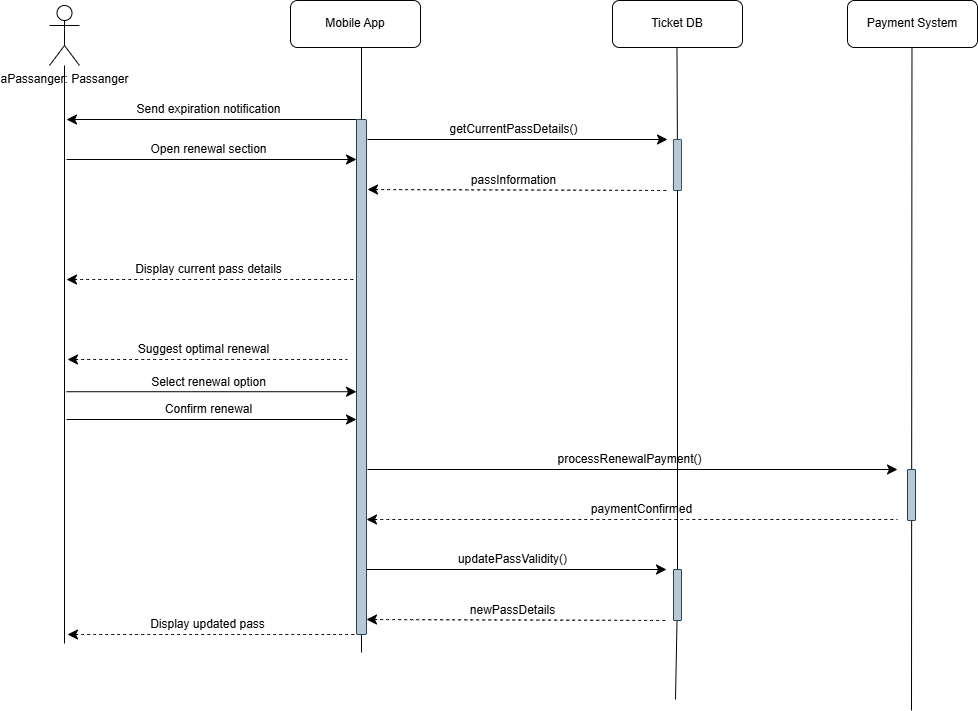

The diagram above was exported from draw.io. Its source (the exported page's mxGraphModel, read from the mxfile embedded in the PNG):
<mxGraphModel dx="1455" dy="1422" grid="1" gridSize="10" guides="1" tooltips="1" connect="1" arrows="1" fold="1" page="1" pageScale="1" pageWidth="850" pageHeight="1100" math="0" shadow="0">
  <root>
    <mxCell id="0" />
    <mxCell id="1" parent="0" />
    <mxCell id="3HbYID19yck4tqVdP69N-1" style="edgeStyle=none;curved=1;rounded=0;orthogonalLoop=1;jettySize=auto;html=1;fontSize=12;startSize=8;endSize=8;endArrow=none;startFill=0;" edge="1" parent="1" source="3HbYID19yck4tqVdP69N-2">
      <mxGeometry relative="1" as="geometry">
        <mxPoint x="-123" y="524" as="targetPoint" />
      </mxGeometry>
    </mxCell>
    <mxCell id="3HbYID19yck4tqVdP69N-2" value="aPassanger: Passanger" style="shape=umlActor;verticalLabelPosition=bottom;verticalAlign=top;html=1;outlineConnect=0;" vertex="1" parent="1">
      <mxGeometry x="-138" y="-114" width="30" height="60" as="geometry" />
    </mxCell>
    <mxCell id="3HbYID19yck4tqVdP69N-3" value="Mobile App" style="rounded=1;whiteSpace=wrap;html=1;" vertex="1" parent="1">
      <mxGeometry x="103" y="-119" width="130" height="47" as="geometry" />
    </mxCell>
    <mxCell id="3HbYID19yck4tqVdP69N-5" value="Ticket DB" style="rounded=1;whiteSpace=wrap;html=1;" vertex="1" parent="1">
      <mxGeometry x="425" y="-119" width="130" height="47" as="geometry" />
    </mxCell>
    <mxCell id="3HbYID19yck4tqVdP69N-6" style="edgeStyle=none;curved=1;rounded=0;orthogonalLoop=1;jettySize=auto;html=1;fontSize=12;startSize=8;endSize=8;endArrow=none;startFill=0;" edge="1" parent="1" source="3HbYID19yck4tqVdP69N-10">
      <mxGeometry relative="1" as="geometry">
        <mxPoint x="174" y="533" as="targetPoint" />
        <mxPoint x="174" y="-72" as="sourcePoint" />
      </mxGeometry>
    </mxCell>
    <mxCell id="3HbYID19yck4tqVdP69N-8" style="edgeStyle=none;curved=1;rounded=0;orthogonalLoop=1;jettySize=auto;html=1;fontSize=12;startSize=8;endSize=8;endArrow=none;startFill=0;" edge="1" parent="1" source="3HbYID19yck4tqVdP69N-59">
      <mxGeometry relative="1" as="geometry">
        <mxPoint x="488" y="580" as="targetPoint" />
        <mxPoint x="489.47" y="-72" as="sourcePoint" />
      </mxGeometry>
    </mxCell>
    <mxCell id="3HbYID19yck4tqVdP69N-9" value="" style="edgeStyle=none;curved=1;rounded=0;orthogonalLoop=1;jettySize=auto;html=1;fontSize=12;startSize=8;endSize=8;endArrow=none;startFill=0;" edge="1" parent="1" target="3HbYID19yck4tqVdP69N-10">
      <mxGeometry relative="1" as="geometry">
        <mxPoint x="174" y="370" as="targetPoint" />
        <mxPoint x="174" y="-72" as="sourcePoint" />
      </mxGeometry>
    </mxCell>
    <mxCell id="3HbYID19yck4tqVdP69N-10" value="" style="rounded=1;whiteSpace=wrap;html=1;fillColor=#bac8d3;strokeColor=#23445d;" vertex="1" parent="1">
      <mxGeometry x="169" width="10" height="515" as="geometry" />
    </mxCell>
    <mxCell id="3HbYID19yck4tqVdP69N-11" value="" style="endArrow=none;html=1;rounded=0;fontSize=12;startSize=8;endSize=8;curved=1;startFill=1;startArrow=classic;" edge="1" parent="1">
      <mxGeometry width="50" height="50" relative="1" as="geometry">
        <mxPoint x="-121" as="sourcePoint" />
        <mxPoint x="169" as="targetPoint" />
      </mxGeometry>
    </mxCell>
    <mxCell id="3HbYID19yck4tqVdP69N-12" value="Send expiration notification" style="edgeLabel;html=1;align=center;verticalAlign=middle;resizable=0;points=[];fontSize=12;" vertex="1" connectable="0" parent="3HbYID19yck4tqVdP69N-11">
      <mxGeometry relative="1" as="geometry">
        <mxPoint x="-4" y="-10" as="offset" />
      </mxGeometry>
    </mxCell>
    <mxCell id="3HbYID19yck4tqVdP69N-19" value="" style="endArrow=classic;html=1;rounded=0;fontSize=12;startSize=8;endSize=8;curved=1;" edge="1" parent="1">
      <mxGeometry width="50" height="50" relative="1" as="geometry">
        <mxPoint x="180" y="20" as="sourcePoint" />
        <mxPoint x="480" y="20" as="targetPoint" />
      </mxGeometry>
    </mxCell>
    <mxCell id="3HbYID19yck4tqVdP69N-20" value="getCurrentPassDetails()" style="edgeLabel;html=1;align=center;verticalAlign=middle;resizable=0;points=[];fontSize=12;" vertex="1" connectable="0" parent="3HbYID19yck4tqVdP69N-19">
      <mxGeometry relative="1" as="geometry">
        <mxPoint x="-4" y="-10" as="offset" />
      </mxGeometry>
    </mxCell>
    <mxCell id="3HbYID19yck4tqVdP69N-21" value="" style="edgeStyle=none;curved=1;rounded=0;orthogonalLoop=1;jettySize=auto;html=1;fontSize=12;startSize=8;endSize=8;endArrow=none;startFill=0;" edge="1" parent="1" target="3HbYID19yck4tqVdP69N-22">
      <mxGeometry relative="1" as="geometry">
        <mxPoint x="489.47" y="370" as="targetPoint" />
        <mxPoint x="489.47" y="-72" as="sourcePoint" />
      </mxGeometry>
    </mxCell>
    <mxCell id="3HbYID19yck4tqVdP69N-22" value="" style="rounded=1;whiteSpace=wrap;html=1;fillColor=#bac8d3;strokeColor=#23445d;" vertex="1" parent="1">
      <mxGeometry x="486" y="20" width="8" height="51" as="geometry" />
    </mxCell>
    <mxCell id="3HbYID19yck4tqVdP69N-23" value="" style="endArrow=none;html=1;rounded=0;fontSize=12;startSize=8;endSize=8;curved=1;startArrow=classic;startFill=1;dashed=1;" edge="1" parent="1">
      <mxGeometry width="50" height="50" relative="1" as="geometry">
        <mxPoint x="180" y="70" as="sourcePoint" />
        <mxPoint x="480" y="71" as="targetPoint" />
      </mxGeometry>
    </mxCell>
    <mxCell id="3HbYID19yck4tqVdP69N-24" value="passInformation" style="edgeLabel;html=1;align=center;verticalAlign=middle;resizable=0;points=[];fontSize=12;" vertex="1" connectable="0" parent="3HbYID19yck4tqVdP69N-23">
      <mxGeometry relative="1" as="geometry">
        <mxPoint x="-4" y="-10" as="offset" />
      </mxGeometry>
    </mxCell>
    <mxCell id="3HbYID19yck4tqVdP69N-25" value="" style="endArrow=none;html=1;rounded=0;fontSize=12;startSize=8;endSize=8;curved=1;startFill=1;startArrow=classic;dashed=1;" edge="1" parent="1">
      <mxGeometry width="50" height="50" relative="1" as="geometry">
        <mxPoint x="-120" y="515" as="sourcePoint" />
        <mxPoint x="167" y="515" as="targetPoint" />
      </mxGeometry>
    </mxCell>
    <mxCell id="3HbYID19yck4tqVdP69N-26" value="Display updated pass" style="edgeLabel;html=1;align=center;verticalAlign=middle;resizable=0;points=[];fontSize=12;" vertex="1" connectable="0" parent="3HbYID19yck4tqVdP69N-25">
      <mxGeometry relative="1" as="geometry">
        <mxPoint x="-4" y="-10" as="offset" />
      </mxGeometry>
    </mxCell>
    <mxCell id="3HbYID19yck4tqVdP69N-27" value="" style="endArrow=none;html=1;rounded=0;fontSize=12;startSize=8;endSize=8;curved=1;startArrow=classic;startFill=1;dashed=1;" edge="1" parent="1">
      <mxGeometry width="50" height="50" relative="1" as="geometry">
        <mxPoint x="-120" y="240" as="sourcePoint" />
        <mxPoint x="160" y="240" as="targetPoint" />
      </mxGeometry>
    </mxCell>
    <mxCell id="3HbYID19yck4tqVdP69N-28" value="Suggest optimal renewal" style="edgeLabel;html=1;align=center;verticalAlign=middle;resizable=0;points=[];fontSize=12;" vertex="1" connectable="0" parent="3HbYID19yck4tqVdP69N-27">
      <mxGeometry relative="1" as="geometry">
        <mxPoint x="-4" y="-10" as="offset" />
      </mxGeometry>
    </mxCell>
    <mxCell id="3HbYID19yck4tqVdP69N-29" value="" style="endArrow=classic;html=1;rounded=0;fontSize=12;startSize=8;endSize=8;curved=1;" edge="1" parent="1">
      <mxGeometry width="50" height="50" relative="1" as="geometry">
        <mxPoint x="-121" y="272.23" as="sourcePoint" />
        <mxPoint x="169" y="272.23" as="targetPoint" />
      </mxGeometry>
    </mxCell>
    <mxCell id="3HbYID19yck4tqVdP69N-30" value="Select renewal option" style="edgeLabel;html=1;align=center;verticalAlign=middle;resizable=0;points=[];fontSize=12;" vertex="1" connectable="0" parent="3HbYID19yck4tqVdP69N-29">
      <mxGeometry relative="1" as="geometry">
        <mxPoint x="-4" y="-10" as="offset" />
      </mxGeometry>
    </mxCell>
    <mxCell id="3HbYID19yck4tqVdP69N-33" value="" style="endArrow=none;html=1;rounded=0;fontSize=12;startSize=8;endSize=8;curved=1;startArrow=classic;startFill=1;dashed=1;" edge="1" parent="1">
      <mxGeometry width="50" height="50" relative="1" as="geometry">
        <mxPoint x="179" y="400" as="sourcePoint" />
        <mxPoint x="710" y="400" as="targetPoint" />
      </mxGeometry>
    </mxCell>
    <mxCell id="3HbYID19yck4tqVdP69N-34" value="paymentConfirmed" style="edgeLabel;html=1;align=center;verticalAlign=middle;resizable=0;points=[];fontSize=12;" vertex="1" connectable="0" parent="3HbYID19yck4tqVdP69N-33">
      <mxGeometry relative="1" as="geometry">
        <mxPoint x="9" y="-10" as="offset" />
      </mxGeometry>
    </mxCell>
    <mxCell id="3HbYID19yck4tqVdP69N-35" value="" style="endArrow=none;html=1;rounded=0;fontSize=12;startSize=8;endSize=8;curved=1;startFill=1;startArrow=classic;dashed=1;" edge="1" parent="1">
      <mxGeometry width="50" height="50" relative="1" as="geometry">
        <mxPoint x="-121" y="160" as="sourcePoint" />
        <mxPoint x="169" y="160" as="targetPoint" />
      </mxGeometry>
    </mxCell>
    <mxCell id="3HbYID19yck4tqVdP69N-36" value="Display current pass details" style="edgeLabel;html=1;align=center;verticalAlign=middle;resizable=0;points=[];fontSize=12;" vertex="1" connectable="0" parent="3HbYID19yck4tqVdP69N-35">
      <mxGeometry relative="1" as="geometry">
        <mxPoint x="-4" y="-10" as="offset" />
      </mxGeometry>
    </mxCell>
    <mxCell id="3HbYID19yck4tqVdP69N-40" value="" style="endArrow=classic;html=1;rounded=0;fontSize=12;startSize=8;endSize=8;curved=1;" edge="1" parent="1">
      <mxGeometry width="50" height="50" relative="1" as="geometry">
        <mxPoint x="180" y="350" as="sourcePoint" />
        <mxPoint x="710" y="350" as="targetPoint" />
      </mxGeometry>
    </mxCell>
    <mxCell id="3HbYID19yck4tqVdP69N-41" value="processRenewalPayment()" style="edgeLabel;html=1;align=center;verticalAlign=middle;resizable=0;points=[];fontSize=12;" vertex="1" connectable="0" parent="3HbYID19yck4tqVdP69N-40">
      <mxGeometry relative="1" as="geometry">
        <mxPoint x="-4" y="-10" as="offset" />
      </mxGeometry>
    </mxCell>
    <mxCell id="3HbYID19yck4tqVdP69N-42" value="" style="endArrow=classic;html=1;rounded=0;fontSize=12;startSize=8;endSize=8;curved=1;" edge="1" parent="1">
      <mxGeometry width="50" height="50" relative="1" as="geometry">
        <mxPoint x="-121" y="40" as="sourcePoint" />
        <mxPoint x="169" y="40" as="targetPoint" />
      </mxGeometry>
    </mxCell>
    <mxCell id="3HbYID19yck4tqVdP69N-43" value="Open renewal section" style="edgeLabel;html=1;align=center;verticalAlign=middle;resizable=0;points=[];fontSize=12;" vertex="1" connectable="0" parent="3HbYID19yck4tqVdP69N-42">
      <mxGeometry relative="1" as="geometry">
        <mxPoint x="-4" y="-10" as="offset" />
      </mxGeometry>
    </mxCell>
    <mxCell id="3HbYID19yck4tqVdP69N-48" value="" style="endArrow=classic;html=1;rounded=0;fontSize=12;startSize=8;endSize=8;curved=1;" edge="1" parent="1">
      <mxGeometry width="50" height="50" relative="1" as="geometry">
        <mxPoint x="-121" y="300" as="sourcePoint" />
        <mxPoint x="169" y="300" as="targetPoint" />
      </mxGeometry>
    </mxCell>
    <mxCell id="3HbYID19yck4tqVdP69N-49" value="Confirm renewal" style="edgeLabel;html=1;align=center;verticalAlign=middle;resizable=0;points=[];fontSize=12;" vertex="1" connectable="0" parent="3HbYID19yck4tqVdP69N-48">
      <mxGeometry relative="1" as="geometry">
        <mxPoint x="-4" y="-10" as="offset" />
      </mxGeometry>
    </mxCell>
    <mxCell id="3HbYID19yck4tqVdP69N-55" value="Payment System" style="rounded=1;whiteSpace=wrap;html=1;" vertex="1" parent="1">
      <mxGeometry x="660" y="-119" width="130" height="47" as="geometry" />
    </mxCell>
    <mxCell id="3HbYID19yck4tqVdP69N-58" value="" style="edgeStyle=none;curved=1;rounded=0;orthogonalLoop=1;jettySize=auto;html=1;fontSize=12;startSize=8;endSize=8;endArrow=none;startFill=0;" edge="1" parent="1">
      <mxGeometry relative="1" as="geometry">
        <mxPoint x="724" y="590.9410903033088" as="targetPoint" />
        <mxPoint x="724.47" y="-72" as="sourcePoint" />
      </mxGeometry>
    </mxCell>
    <mxCell id="3HbYID19yck4tqVdP69N-57" value="" style="rounded=1;whiteSpace=wrap;html=1;fillColor=#bac8d3;strokeColor=#23445d;" vertex="1" parent="1">
      <mxGeometry x="720" y="350" width="8" height="51" as="geometry" />
    </mxCell>
    <mxCell id="3HbYID19yck4tqVdP69N-60" value="" style="edgeStyle=none;curved=1;rounded=0;orthogonalLoop=1;jettySize=auto;html=1;fontSize=12;startSize=8;endSize=8;endArrow=none;startFill=0;" edge="1" parent="1" source="3HbYID19yck4tqVdP69N-22" target="3HbYID19yck4tqVdP69N-59">
      <mxGeometry relative="1" as="geometry">
        <mxPoint x="488" y="580" as="targetPoint" />
        <mxPoint x="490" y="71" as="sourcePoint" />
      </mxGeometry>
    </mxCell>
    <mxCell id="3HbYID19yck4tqVdP69N-59" value="" style="rounded=1;whiteSpace=wrap;html=1;fillColor=#bac8d3;strokeColor=#23445d;" vertex="1" parent="1">
      <mxGeometry x="486" y="450" width="8" height="51" as="geometry" />
    </mxCell>
    <mxCell id="3HbYID19yck4tqVdP69N-64" value="" style="endArrow=classic;html=1;rounded=0;fontSize=12;startSize=8;endSize=8;curved=1;" edge="1" parent="1">
      <mxGeometry width="50" height="50" relative="1" as="geometry">
        <mxPoint x="179" y="450" as="sourcePoint" />
        <mxPoint x="479" y="450" as="targetPoint" />
      </mxGeometry>
    </mxCell>
    <mxCell id="3HbYID19yck4tqVdP69N-65" value="updatePassValidity()" style="edgeLabel;html=1;align=center;verticalAlign=middle;resizable=0;points=[];fontSize=12;" vertex="1" connectable="0" parent="3HbYID19yck4tqVdP69N-64">
      <mxGeometry relative="1" as="geometry">
        <mxPoint x="-4" y="-10" as="offset" />
      </mxGeometry>
    </mxCell>
    <mxCell id="3HbYID19yck4tqVdP69N-66" value="" style="endArrow=none;html=1;rounded=0;fontSize=12;startSize=8;endSize=8;curved=1;startArrow=classic;startFill=1;dashed=1;" edge="1" parent="1">
      <mxGeometry width="50" height="50" relative="1" as="geometry">
        <mxPoint x="179" y="500" as="sourcePoint" />
        <mxPoint x="479" y="501" as="targetPoint" />
      </mxGeometry>
    </mxCell>
    <mxCell id="3HbYID19yck4tqVdP69N-67" value="newPassDetails" style="edgeLabel;html=1;align=center;verticalAlign=middle;resizable=0;points=[];fontSize=12;" vertex="1" connectable="0" parent="3HbYID19yck4tqVdP69N-66">
      <mxGeometry relative="1" as="geometry">
        <mxPoint x="-4" y="-10" as="offset" />
      </mxGeometry>
    </mxCell>
  </root>
</mxGraphModel>